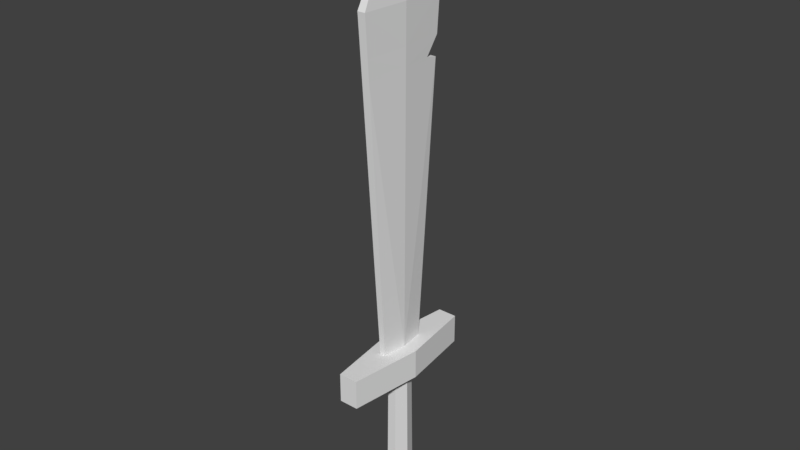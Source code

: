 # Source: SM_Sword_001.blend  (saved by Blender 2.80.37; exported with 4.5.12 LTS)
import bpy
from mathutils import Matrix  # noqa: F401  (used for matrix-valued properties, if any)

bpy.ops.wm.read_factory_settings(use_empty=True)
scene = bpy.context.scene
scene.name = 'Scene'

# ---- collections
col_collection_1 = bpy.data.collections.new('Collection 1'); scene.collection.children.link(col_collection_1)

# ---- materials (node trees are filled in below, after node groups)
mat_sword = bpy.data.materials.new('Sword')
mat_sword.alpha_threshold = 0.0
mat_sword.use_transparent_shadow = False
mat_sword.roughness = 0.5

# ---- material node trees

# ---- world
world_world = bpy.data.worlds.new('World'); scene.world = world_world
world_world.color = (0.05088, 0.05088, 0.05088)
world_world.use_sun_shadow = False
world_world.sun_shadow_jitter_overblur = 0.0
world_world.cycles.sampling_method = 'MANUAL'

# ---- meshes
me_cylinder = bpy.data.meshes.new('Cylinder')
me_cylinder.from_pydata([(0.6812, 0.22, 3.379), (1.325, 0.3544, 12.62), (0.6812, -0.3093, 3.379), (1.325, -0.3378, 12.62), (0.3351, -0.3853, 2.563), (0.3351, 0.3906, 2.563), (2.042, 0.8551, 3.379), (0.3798, -0.4368, -1.36), (0.3798, 0.442, -1.36), (2.042, -0.8499, 3.379), (-0.002, -0.7381, 12.62), (2.042, 0.8551, 2.563), (2.042, -0.8499, 2.563), (-0.6852, 0.22, 3.379), (-1.329, 0.3544, 12.62), (-0.6852, -0.3093, 3.379), (-1.329, -0.3378, 12.62), (-0.002, -0.04468, 15.15), (-0.3391, -0.3853, 2.563), (-0.3391, 0.3906, 2.563), (-0.3838, -0.4368, -1.36), (-0.3838, 0.442, -1.36), (-2.046, -0.8499, 2.563), (-2.046, 0.8551, 3.379), (-0.002, 0.4846, 3.379), (-0.002, 0.5925, 12.62), (-0.002, -0.574, 3.379), (-0.002, -1.702, 3.379), (-0.002, 1.708, 3.379), (-0.002, -1.702, 2.563), (-0.002, 1.708, 2.563), (-0.002, -0.7733, 2.563), (-0.002, 0.7785, 2.563), (-0.002, -0.8762, -1.36), (-0.002, 0.8814, -1.36), (-2.046, 0.8551, 2.563), (-2.046, -0.8499, 3.379), (-0.002, 0.002615, -1.36), (-0.002, 0.5734, 10.99), (1.211, 0.3306, 10.99), (1.211, -0.3327, 10.99), (-0.002, -0.7091, 10.99), (-1.215, 0.3306, 10.99), (-1.215, -0.3327, 10.99), (-0.002, 0.5743, 11.06), (1.216, 0.3318, 11.06), (1.216, -0.333, 11.06), (-0.002, -0.7105, 11.06), (-0.8549, 0.4045, 11.06), (-0.8549, -0.4462, 11.06), (-0.002, 0.5798, 11.54), (1.249, 0.3386, 11.54), (1.249, -0.3344, 11.54), (-0.002, -0.7189, 11.54), (-1.253, 0.3386, 11.54), (-1.253, -0.3344, 11.54)], [], [(50, 25, 1, 51), (51, 1, 3, 52), (52, 3, 10, 53), (3, 1, 17), (2, 9, 6, 0), (1, 25, 17), (10, 3, 17), (15, 36, 27, 26), (24, 28, 23, 13), (9, 27, 29, 12), (28, 6, 11, 30), (30, 11, 5, 32), (12, 29, 31, 4), (11, 12, 4, 5), (5, 4, 7, 8), (32, 5, 8, 34), (4, 31, 33, 7), (12, 11, 6, 9), (50, 54, 14, 25), (54, 55, 16, 14), (55, 53, 10, 16), (16, 17, 14), (13, 23, 36, 15), (14, 17, 25), (10, 17, 16), (26, 27, 9, 2), (36, 22, 29, 27), (28, 30, 35, 23), (30, 32, 19, 35), (22, 18, 31, 29), (35, 19, 18, 22), (19, 21, 20, 18), (32, 34, 21, 19), (18, 20, 33, 31), (22, 36, 23, 35), (0, 6, 28, 24), (21, 34, 37), (34, 8, 37), (7, 33, 37), (33, 20, 37), (20, 21, 37), (8, 7, 37), (15, 26, 41, 43), (13, 15, 43, 42), (24, 13, 42, 38), (2, 40, 41, 26), (0, 39, 40, 2), (24, 38, 39, 0), (43, 41, 47, 49), (42, 43, 49, 48), (38, 42, 48, 44), (40, 46, 47, 41), (39, 45, 46, 40), (38, 44, 45, 39), (49, 47, 53, 55), (48, 49, 55, 54), (44, 48, 54, 50), (46, 52, 53, 47), (45, 51, 52, 46), (44, 50, 51, 45)])
me_cylinder.materials.append(mat_sword)
me_cylinder.use_remesh_preserve_volume = False
me_cylinder.use_remesh_preserve_attributes = False
me_cylinder.use_mirror_vertex_groups = False
me_cylinder.update()

# ---- objects
ob_sword = bpy.data.objects.new('Sword', me_cylinder)

# ---- transforms, parenting, visibility, modifiers, constraints
ob_sword.location = (0.0, 0.0, 0.0)
ob_sword.rotation_euler = (0.0, -0.0, -1.571)
ob_sword.scale = (0.03757, 0.01185, 0.03771)
ob_sword.lineart.crease_threshold = 0.0

# ---- collection membership
col_collection_1.objects.link(ob_sword)

# ---- scene / render settings (as saved in the file)
scene.frame_start = 1; scene.frame_end = 250; scene.frame_set(1)
scene.render.engine = 'BLENDER_EEVEE_NEXT'
scene.render.resolution_percentage = 50
scene.render.dither_intensity = 0.0
scene.render.motion_blur_shutter = 1.0
scene.cycles.use_denoising = False
scene.cycles.samples = 128
scene.cycles.sampling_pattern = 'TABULATED_SOBOL'
scene.cycles.use_adaptive_sampling = False
scene.cycles.use_light_tree = False
scene.cycles.blur_glossy = 0.0
scene.cycles.sample_clamp_indirect = 0.0
scene.view_settings.view_transform = 'Standard'
bpy.context.view_layer.update()

# ---- added for rendering (the .blend has no active camera and no usable light): camera, sun
cam_auto = bpy.data.cameras.new('AutoCamera')
cam_auto.lens = 50.0
cam_auto.sensor_width = 36.0
cam_auto.clip_end = 1000.0
ob_auto_camera = bpy.data.objects.new('AutoCamera', cam_auto)
scene.collection.objects.link(ob_auto_camera)
ob_auto_camera.location = (0.594689, -0.713514, 0.735815)
ob_auto_camera.rotation_euler = (1.09748, -7.21219e-08, 0.694738)
scene.camera = ob_auto_camera
light_auto_sun = bpy.data.lights.new('AutoSun', 'SUN')
light_auto_sun.energy = 3.0
light_auto_sun.angle = 0.0523599
ob_auto_sun = bpy.data.objects.new('AutoSun', light_auto_sun)
scene.collection.objects.link(ob_auto_sun)
ob_auto_sun.rotation_euler = (0.872665, 0.174533, 0.523599)
bpy.context.view_layer.update()
